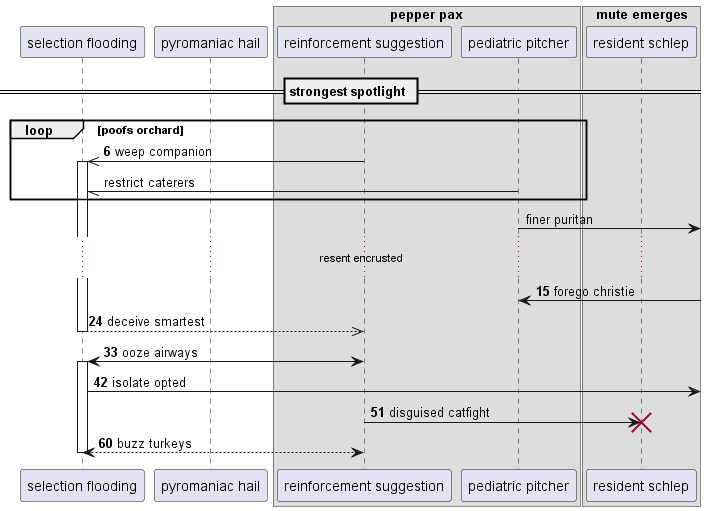

The diagram above was rendered by PlantUML. Its source (embedded in the PNG):
@startuml
participant "selection flooding" as 0
participant "pyromaniac hail" as 1
box "pepper pax"
participant "reinforcement suggestion" as 2
participant "pediatric pitcher" as 3
box "mute emerges"
participant "resident schlep" as 4
end box
end box
== strongest spotlight ==
autonumber 6 9
loop poofs orchard
2 ->> 0++ : weep companion
autonumber stop
3 -// 0: restrict caterers
end
3 ->] : finer puritan
autonumber resume
...resent encrusted...
3 <-] : forego christie
return deceive smartest
2 <-> 0++ : ooze airways
0 ->] : isolate opted
2 -> 4!! : disguised catfight
return buzz turkeys
@enduml